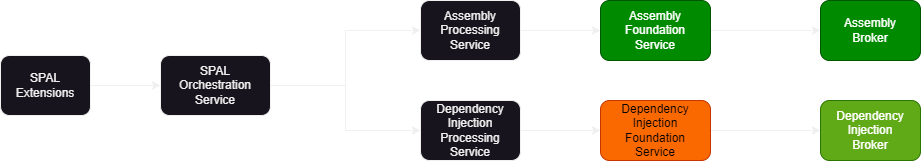

The diagram above was exported from draw.io. Its source (the exported page's mxGraphModel, read from the mxfile embedded in the PNG):
<mxGraphModel dx="1418" dy="868" grid="1" gridSize="10" guides="1" tooltips="1" connect="1" arrows="1" fold="1" page="1" pageScale="1" pageWidth="1100" pageHeight="850" math="0" shadow="0">
  <root>
    <mxCell id="0" />
    <mxCell id="1" parent="0" />
    <mxCell id="F207dJWPYcIDguOuoq3Q-1" value="Assembly&lt;br&gt;Broker" style="rounded=1;whiteSpace=wrap;html=1;fillColor=#008a00;fontColor=#ffffff;strokeColor=#005700;" parent="1" vertex="1">
      <mxGeometry x="910" y="325" width="100" height="60" as="geometry" />
    </mxCell>
    <mxCell id="F207dJWPYcIDguOuoq3Q-2" value="" style="edgeStyle=orthogonalEdgeStyle;rounded=0;orthogonalLoop=1;jettySize=auto;html=1;" parent="1" source="F207dJWPYcIDguOuoq3Q-3" target="F207dJWPYcIDguOuoq3Q-1" edge="1">
      <mxGeometry relative="1" as="geometry" />
    </mxCell>
    <mxCell id="F207dJWPYcIDguOuoq3Q-3" value="Assembly&lt;br&gt;Foundation&lt;br&gt;Service" style="rounded=1;whiteSpace=wrap;html=1;fillColor=#008a00;fontColor=#ffffff;strokeColor=#005700;" parent="1" vertex="1">
      <mxGeometry x="690" y="325" width="110" height="60" as="geometry" />
    </mxCell>
    <mxCell id="F207dJWPYcIDguOuoq3Q-4" value="" style="edgeStyle=orthogonalEdgeStyle;rounded=0;orthogonalLoop=1;jettySize=auto;html=1;" parent="1" source="F207dJWPYcIDguOuoq3Q-5" target="F207dJWPYcIDguOuoq3Q-3" edge="1">
      <mxGeometry relative="1" as="geometry" />
    </mxCell>
    <mxCell id="F207dJWPYcIDguOuoq3Q-5" value="Assembly&lt;br&gt;Processing&lt;br&gt;Service" style="rounded=1;whiteSpace=wrap;html=1;" parent="1" vertex="1">
      <mxGeometry x="510" y="325" width="100" height="60" as="geometry" />
    </mxCell>
    <mxCell id="F207dJWPYcIDguOuoq3Q-6" style="edgeStyle=orthogonalEdgeStyle;rounded=0;orthogonalLoop=1;jettySize=auto;html=1;entryX=0;entryY=0.5;entryDx=0;entryDy=0;" parent="1" source="F207dJWPYcIDguOuoq3Q-7" target="F207dJWPYcIDguOuoq3Q-11" edge="1">
      <mxGeometry relative="1" as="geometry">
        <mxPoint x="90" y="495" as="targetPoint" />
      </mxGeometry>
    </mxCell>
    <mxCell id="F207dJWPYcIDguOuoq3Q-7" value="SPAL&lt;br&gt;Extensions" style="rounded=1;whiteSpace=wrap;html=1;" parent="1" vertex="1">
      <mxGeometry x="90" y="380" width="90" height="60" as="geometry" />
    </mxCell>
    <mxCell id="F207dJWPYcIDguOuoq3Q-8" style="edgeStyle=orthogonalEdgeStyle;rounded=0;orthogonalLoop=1;jettySize=auto;html=1;entryX=0;entryY=0.5;entryDx=0;entryDy=0;" parent="1" source="F207dJWPYcIDguOuoq3Q-11" target="F207dJWPYcIDguOuoq3Q-15" edge="1">
      <mxGeometry relative="1" as="geometry" />
    </mxCell>
    <mxCell id="F207dJWPYcIDguOuoq3Q-9" style="edgeStyle=orthogonalEdgeStyle;rounded=0;orthogonalLoop=1;jettySize=auto;html=1;entryX=0;entryY=0.5;entryDx=0;entryDy=0;" parent="1" source="F207dJWPYcIDguOuoq3Q-11" target="F207dJWPYcIDguOuoq3Q-5" edge="1">
      <mxGeometry relative="1" as="geometry" />
    </mxCell>
    <mxCell id="F207dJWPYcIDguOuoq3Q-11" value="SPAL&lt;br&gt;Orchestration&lt;br&gt;Service" style="rounded=1;whiteSpace=wrap;html=1;" parent="1" vertex="1">
      <mxGeometry x="250" y="380" width="110" height="60" as="geometry" />
    </mxCell>
    <mxCell id="F207dJWPYcIDguOuoq3Q-12" style="edgeStyle=orthogonalEdgeStyle;rounded=0;orthogonalLoop=1;jettySize=auto;html=1;entryX=0;entryY=0.5;entryDx=0;entryDy=0;" parent="1" source="F207dJWPYcIDguOuoq3Q-13" target="F207dJWPYcIDguOuoq3Q-20" edge="1">
      <mxGeometry relative="1" as="geometry" />
    </mxCell>
    <mxCell id="F207dJWPYcIDguOuoq3Q-13" value="Dependency Injection Foundation&lt;br&gt;Service" style="rounded=1;whiteSpace=wrap;html=1;fillColor=#fa6800;fontColor=#000000;strokeColor=#C73500;" parent="1" vertex="1">
      <mxGeometry x="690" y="425" width="110" height="60" as="geometry" />
    </mxCell>
    <mxCell id="F207dJWPYcIDguOuoq3Q-14" value="" style="edgeStyle=orthogonalEdgeStyle;rounded=0;orthogonalLoop=1;jettySize=auto;html=1;" parent="1" source="F207dJWPYcIDguOuoq3Q-15" target="F207dJWPYcIDguOuoq3Q-13" edge="1">
      <mxGeometry relative="1" as="geometry" />
    </mxCell>
    <mxCell id="F207dJWPYcIDguOuoq3Q-15" value="Dependency Injection Processing&lt;br&gt;Service" style="rounded=1;whiteSpace=wrap;html=1;" parent="1" vertex="1">
      <mxGeometry x="510" y="425" width="100" height="60" as="geometry" />
    </mxCell>
    <mxCell id="F207dJWPYcIDguOuoq3Q-20" value="Dependency&lt;br&gt;Injection&lt;br&gt;Broker" style="rounded=1;whiteSpace=wrap;html=1;fillColor=#60a917;fontColor=#ffffff;strokeColor=#2D7600;" parent="1" vertex="1">
      <mxGeometry x="910" y="425" width="100" height="60" as="geometry" />
    </mxCell>
  </root>
</mxGraphModel>